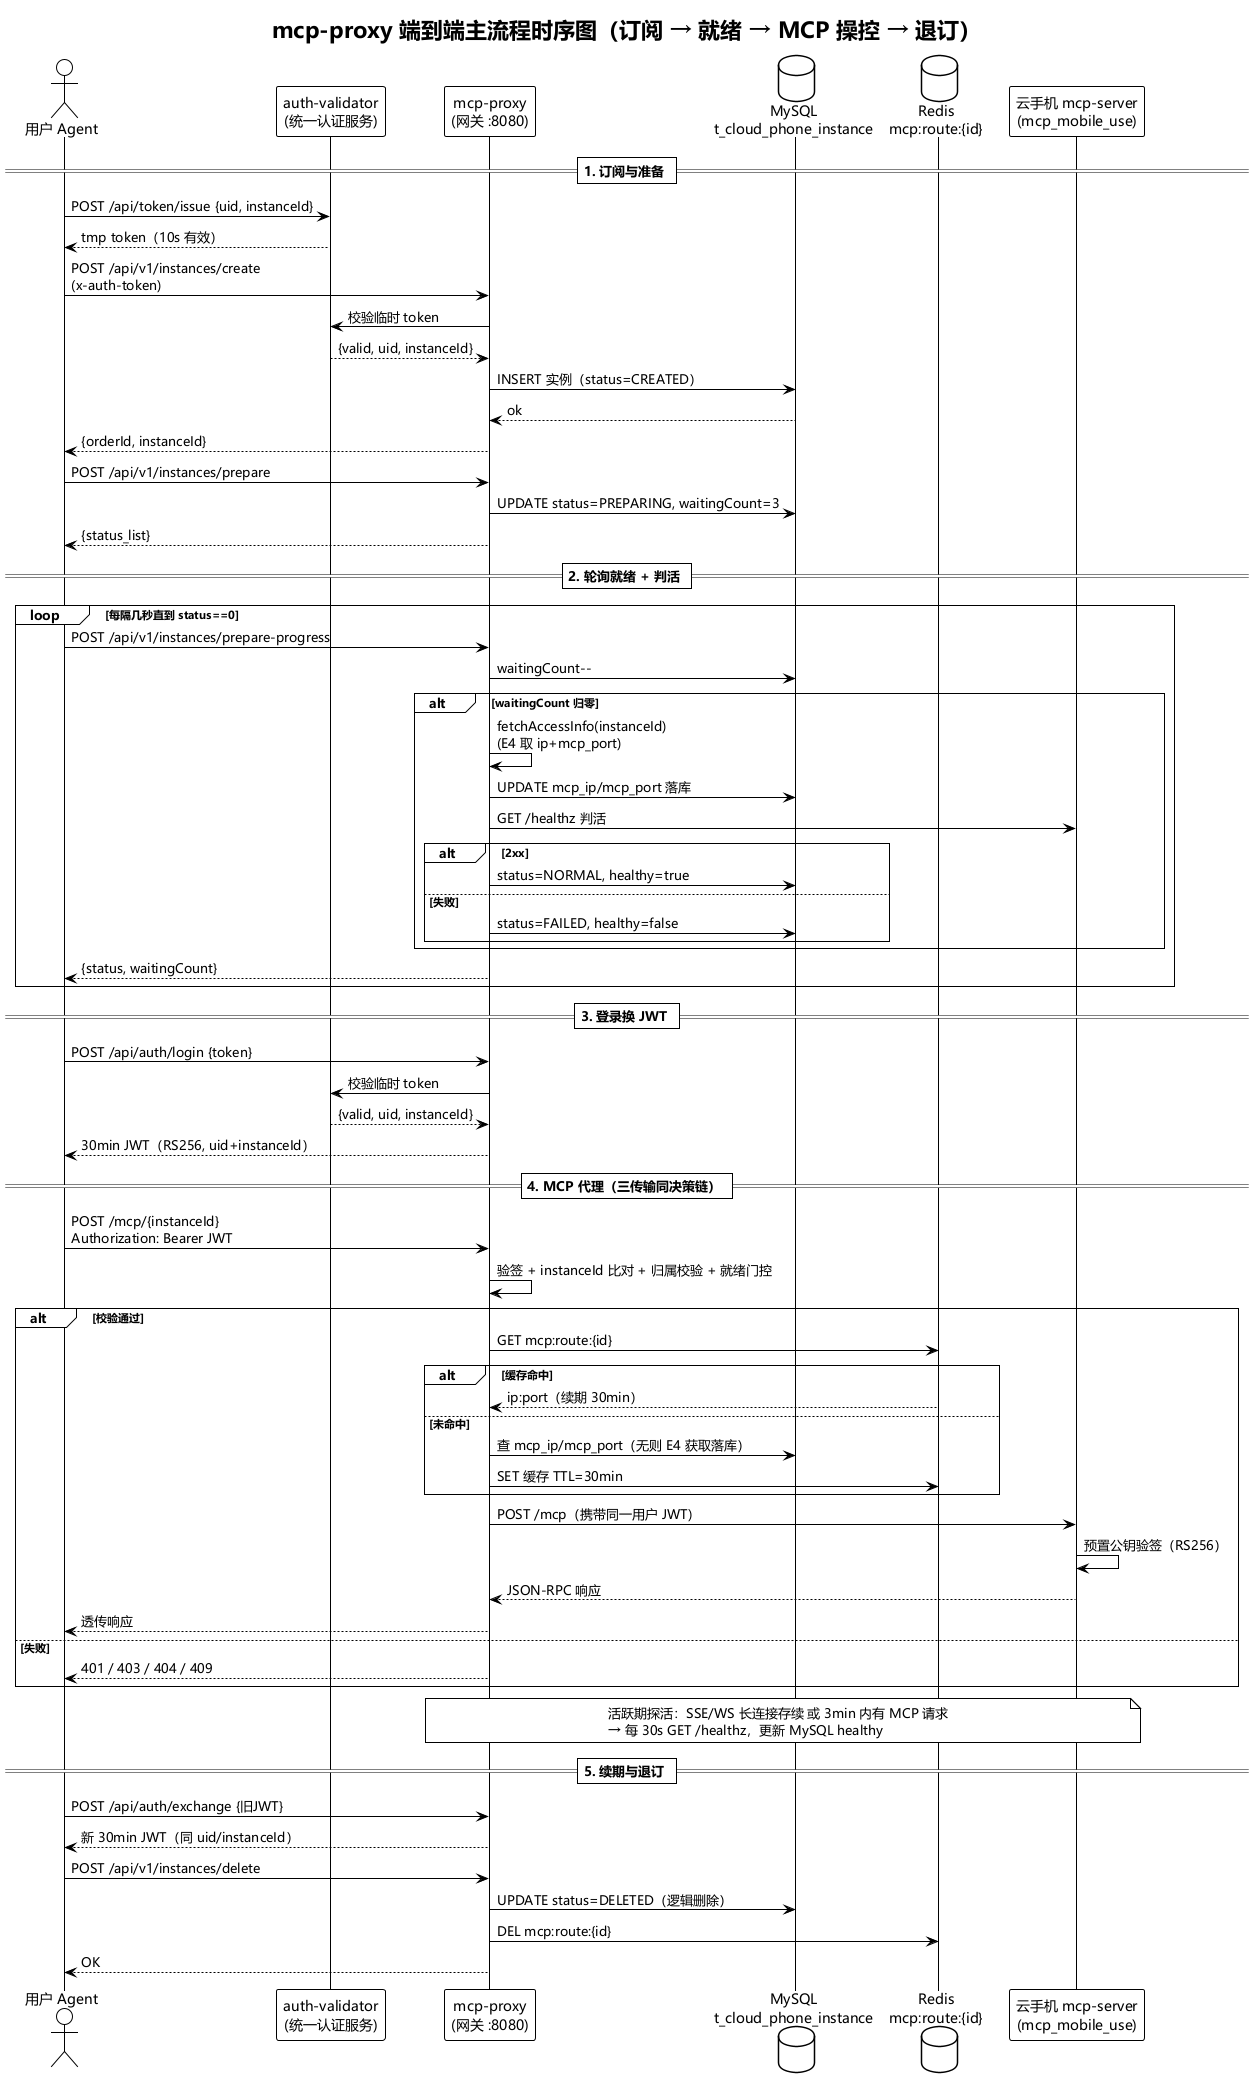

The diagram above was rendered by PlantUML. Its source (embedded in the PNG):
@startuml mcp-proxy-e2e-sequence
!theme plain
skinparam defaultFontName "Microsoft YaHei"
title mcp-proxy 端到端主流程时序图（订阅 → 就绪 → MCP 操控 → 退订）

actor "用户 Agent" as agent
participant "auth-validator\n(统一认证服务)" as validator
participant "mcp-proxy\n(网关 :8080)" as proxy
database "MySQL\nt_cloud_phone_instance" as mysql
database "Redis\nmcp:route:{id}" as redis
participant "云手机 mcp-server\n(mcp_mobile_use)" as phone

== 1. 订阅与准备 ==
agent -> validator: POST /api/token/issue {uid, instanceId}
validator --> agent: tmp token（10s 有效）

agent -> proxy: POST /api/v1/instances/create\n(x-auth-token)
proxy -> validator: 校验临时 token
validator --> proxy: {valid, uid, instanceId}
proxy -> mysql: INSERT 实例（status=CREATED）
mysql --> proxy: ok
proxy --> agent: {orderId, instanceId}

agent -> proxy: POST /api/v1/instances/prepare
proxy -> mysql: UPDATE status=PREPARING, waitingCount=3
proxy --> agent: {status_list}

== 2. 轮询就绪 + 判活 ==
loop 每隔几秒直到 status==0
  agent -> proxy: POST /api/v1/instances/prepare-progress
  proxy -> mysql: waitingCount--
  alt waitingCount 归零
    proxy -> proxy: fetchAccessInfo(instanceId)\n(E4 取 ip+mcp_port)
    proxy -> mysql: UPDATE mcp_ip/mcp_port 落库
    proxy -> phone: GET /healthz 判活
    alt 2xx
      proxy -> mysql: status=NORMAL, healthy=true
    else 失败
      proxy -> mysql: status=FAILED, healthy=false
    end
  end
  proxy --> agent: {status, waitingCount}
end

== 3. 登录换 JWT ==
agent -> proxy: POST /api/auth/login {token}
proxy -> validator: 校验临时 token
validator --> proxy: {valid, uid, instanceId}
proxy --> agent: 30min JWT（RS256, uid+instanceId）

== 4. MCP 代理（三传输同决策链） ==
agent -> proxy: POST /mcp/{instanceId}\nAuthorization: Bearer JWT
proxy -> proxy: 验签 + instanceId 比对 + 归属校验 + 就绪门控
alt 校验通过
  proxy -> redis: GET mcp:route:{id}
  alt 缓存命中
    redis --> proxy: ip:port（续期 30min）
  else 未命中
    proxy -> mysql: 查 mcp_ip/mcp_port（无则 E4 获取落库）
    proxy -> redis: SET 缓存 TTL=30min
  end
  proxy -> phone: POST /mcp（携带同一用户 JWT）
  phone -> phone: 预置公钥验签（RS256）
  phone --> proxy: JSON-RPC 响应
  proxy --> agent: 透传响应
else 失败
  proxy --> agent: 401 / 403 / 404 / 409
end

note over proxy, phone
  活跃期探活：SSE/WS 长连接存续 或 3min 内有 MCP 请求
  → 每 30s GET /healthz，更新 MySQL healthy
end note

== 5. 续期与退订 ==
agent -> proxy: POST /api/auth/exchange {旧JWT}
proxy --> agent: 新 30min JWT（同 uid/instanceId）

agent -> proxy: POST /api/v1/instances/delete
proxy -> mysql: UPDATE status=DELETED（逻辑删除）
proxy -> redis: DEL mcp:route:{id}
proxy --> agent: OK
@enduml